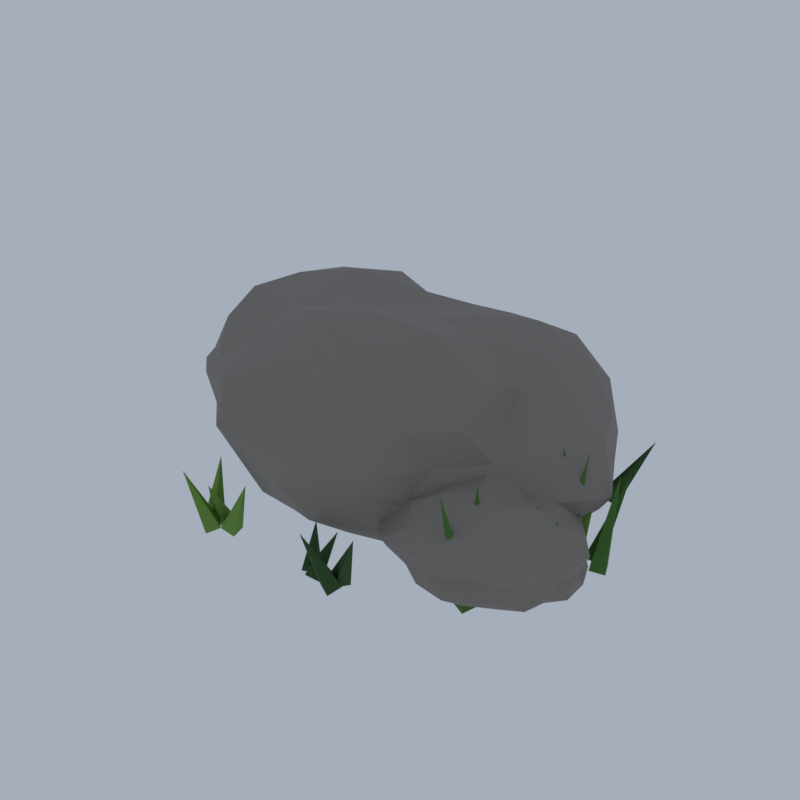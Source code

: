 # Source: A56_rock_small_1.blend  (saved by Blender 5.2.45; exported with 4.5.12 LTS)
import bpy
from mathutils import Matrix  # noqa: F401  (used for matrix-valued properties, if any)

bpy.ops.wm.read_factory_settings(use_empty=True)
scene = bpy.context.scene
scene.name = 'Scene'

# ---- collections
col_collection = bpy.data.collections.new('Collection'); scene.collection.children.link(col_collection)

# ---- materials (node trees are filled in below, after node groups)
mat_stone_cobblestone = bpy.data.materials.new('stone|Cobblestone')
mat_stone_cobblestone.diffuse_color = (0.2349, 0.2158, 0.1905, 1.0)
mat_leaf_light_leafygrass = bpy.data.materials.new('leaf_light|LeafyGrass')
mat_leaf_light_leafygrass.diffuse_color = (0.1511, 0.3021, 0.04455, 1.0)
mat_leaf_leafygrass = bpy.data.materials.new('leaf|LeafyGrass')
mat_leaf_leafygrass.diffuse_color = (0.05819, 0.1701, 0.0231, 1.0)
mat_leaf_dark_leafygrass = bpy.data.materials.new('leaf_dark|LeafyGrass')
mat_leaf_dark_leafygrass.diffuse_color = (0.0231, 0.07806, 0.01347, 1.0)

# ---- material node trees
mat_stone_cobblestone.use_nodes = True; mat_stone_cobblestone.node_tree.nodes.clear()
_N = mat_stone_cobblestone.node_tree.nodes; _L = mat_stone_cobblestone.node_tree.links
n0 = _N.new('ShaderNodeBsdfPrincipled'); n0.name = 'Principled BSDF'; n0.location = (-200, 100)
n0.inputs[0].default_value = (0.2349, 0.2158, 0.1905, 1.0)
n0.inputs[2].default_value = 0.9
n0.inputs[10].default_value = 0.005
n1 = _N.new('ShaderNodeOutputMaterial'); n1.name = 'Material Output'; n1.location = (200, 100)
_L.new(n0.outputs[0], n1.inputs[0])
n1.is_active_output = True
mat_leaf_light_leafygrass.use_nodes = True; mat_leaf_light_leafygrass.node_tree.nodes.clear()
_N = mat_leaf_light_leafygrass.node_tree.nodes; _L = mat_leaf_light_leafygrass.node_tree.links
n0 = _N.new('ShaderNodeBsdfPrincipled'); n0.name = 'Principled BSDF'; n0.location = (-200, 100)
n0.inputs[0].default_value = (0.1511, 0.3021, 0.04455, 1.0)
n0.inputs[2].default_value = 0.9
n0.inputs[10].default_value = 0.005
n1 = _N.new('ShaderNodeOutputMaterial'); n1.name = 'Material Output'; n1.location = (200, 100)
_L.new(n0.outputs[0], n1.inputs[0])
n1.is_active_output = True
mat_leaf_leafygrass.use_nodes = True; mat_leaf_leafygrass.node_tree.nodes.clear()
_N = mat_leaf_leafygrass.node_tree.nodes; _L = mat_leaf_leafygrass.node_tree.links
n0 = _N.new('ShaderNodeBsdfPrincipled'); n0.name = 'Principled BSDF'; n0.location = (-200, 100)
n0.inputs[0].default_value = (0.05819, 0.1701, 0.0231, 1.0)
n0.inputs[2].default_value = 0.9
n0.inputs[10].default_value = 0.005
n1 = _N.new('ShaderNodeOutputMaterial'); n1.name = 'Material Output'; n1.location = (200, 100)
_L.new(n0.outputs[0], n1.inputs[0])
n1.is_active_output = True
mat_leaf_dark_leafygrass.use_nodes = True; mat_leaf_dark_leafygrass.node_tree.nodes.clear()
_N = mat_leaf_dark_leafygrass.node_tree.nodes; _L = mat_leaf_dark_leafygrass.node_tree.links
n0 = _N.new('ShaderNodeBsdfPrincipled'); n0.name = 'Principled BSDF'; n0.location = (-200, 100)
n0.inputs[0].default_value = (0.0231, 0.07806, 0.01347, 1.0)
n0.inputs[2].default_value = 0.9
n0.inputs[10].default_value = 0.005
n1 = _N.new('ShaderNodeOutputMaterial'); n1.name = 'Material Output'; n1.location = (200, 100)
_L.new(n0.outputs[0], n1.inputs[0])
n1.is_active_output = True

# ---- world
world_world = bpy.data.worlds.new('World'); scene.world = world_world
world_world.use_nodes = True; world_world.node_tree.nodes.clear()
_N = world_world.node_tree.nodes; _L = world_world.node_tree.links
n0 = _N.new('ShaderNodeOutputWorld'); n0.name = 'World Output'; n0.location = (200, 100)
n1 = _N.new('ShaderNodeBackground'); n1.name = 'Background'; n1.location = (-200, 100)
n1.inputs[0].default_value = (0.42, 0.47, 0.55, 1.0)
n1.inputs[1].default_value = 0.9
_L.new(n1.outputs[0], n0.inputs[0])
n0.is_active_output = True
world_world.color = (0.05088, 0.05088, 0.05088)
world_world.sun_shadow_jitter_overblur = 0.0

# ---- meshes
me_rock_small_1 = bpy.data.meshes.new('rock_small_1')
me_rock_small_1.from_pydata([(-0.1188, 0.1022, 0.157), (1.198, -0.6629, 0.2482), (-0.5772, -1.026, 0.2547), (-1.847, 0.1022, 0.2437), (-0.6592, 1.433, 0.2428), (1.032, 0.771, 0.2575), (0.4217, -1.229, 1.181), (-1.443, -0.6672, 1.147), (-1.51, 0.9111, 1.172), (0.3709, 1.308, 1.132), (1.424, 0.1022, 1.119), (-0.1188, 0.1022, 1.576), (-0.5424, -0.9407, 0.2138), (-0.4421, -0.6938, 0.1691), (-0.2664, -0.2612, 0.1558), (0.2338, -0.1027, 0.1703), (0.6969, -0.3719, 0.1746), (1.1, -0.6061, 0.2031), (0.8227, -0.863, 0.2414), (0.3305, -1.004, 0.2406), (-0.1682, -1.05, 0.2461), (1.347, 0.5283, 0.2399), (1.415, 0.1022, 0.2361), (1.258, -0.2979, 0.2449), (0.1848, 0.2787, 0.1913), (0.5556, 0.4942, 0.2001), (0.8886, 0.6878, 0.2237), (-1.492, 0.1022, 0.2136), (-1.095, 0.1022, 0.1792), (-0.6083, 0.1022, 0.1517), (-0.8675, -0.7846, 0.2515), (-1.175, -0.5118, 0.2488), (-1.759, -0.2748, 0.2323), (-0.5854, 1.251, 0.2029), (-0.4201, 0.844, 0.1795), (-0.2501, 0.4256, 0.174), (-1.639, 0.4517, 0.2388), (-1.317, 0.7985, 0.2391), (-1.086, 1.248, 0.2311), (-0.1693, 1.28, 0.2445), (0.345, 1.244, 0.238), (0.8707, 1.117, 0.2374), (1.537, -0.1021, 0.9169), (1.559, -0.3339, 0.6561), (1.561, -0.589, 0.3621), (1.422, 0.7364, 0.3864), (1.67, 0.5672, 0.6561), (1.702, 0.327, 0.9429), (0.1969, -1.452, 0.9626), (-0.1188, -1.319, 0.6561), (-0.3745, -1.157, 0.4079), (1.065, -0.8372, 0.3966), (0.8385, -0.9519, 0.6561), (0.7052, -1.204, 0.9409), (-1.707, -0.5514, 0.9342), (-1.948, -0.3732, 0.6561), (-1.974, -0.1268, 0.3639), (-0.8166, -1.004, 0.415), (-1.117, -0.9974, 0.6561), (-1.237, -0.7853, 0.9014), (-1.393, 1.114, 0.9356), (-1.213, 1.307, 0.6561), (-1.014, 1.521, 0.3468), (-1.858, 0.3169, 0.3822), (-2.05, 0.6043, 0.6561), (-1.786, 0.7887, 0.9481), (0.7186, 1.43, 0.9456), (0.981, 1.313, 0.6561), (1.055, 1.034, 0.3988), (-0.4044, 1.509, 0.3789), (-0.1188, 1.535, 0.6561), (0.1709, 1.529, 0.9374), (1.155, -0.1907, 1.118), (1.07, -0.5886, 1.201), (0.7403, -0.9154, 1.191), (-0.06073, -1.252, 1.247), (-0.6743, -1.265, 1.323), (-1.119, -0.9235, 1.223), (-1.529, -0.3077, 1.179), (-1.717, 0.1022, 1.249), (-1.8, 0.5909, 1.28), (-1.141, 1.151, 1.236), (-0.5306, 1.116, 1.15), (-0.07109, 1.215, 1.141), (0.8534, 1.254, 1.262), (1.216, 0.878, 1.268), (1.352, 0.4404, 1.19), (0.02137, -0.2429, 1.705), (0.1979, -0.6775, 1.651), (0.3574, -1.07, 1.463), (1.065, 0.1022, 1.276), (0.7891, 0.1022, 1.538), (0.3026, 0.1022, 1.631), (-0.4477, -0.08895, 1.596), (-0.8734, -0.3364, 1.562), (-1.327, -0.6, 1.438), (-0.4226, 0.2788, 1.524), (-0.9125, 0.5635, 1.609), (-1.351, 0.8187, 1.454), (-0.001117, 0.392, 1.537), (0.1496, 0.7632, 1.499), (0.2906, 1.11, 1.35), (0.5145, 0.4703, 1.596), (1.0, 0.4709, 1.417), (0.7143, 0.8857, 1.465), (-0.3453, 0.6599, 1.536), (-0.1969, 0.9169, 1.299), (-0.8101, 1.001, 1.486), (-0.8738, 0.1022, 1.562), (-1.443, 0.3588, 1.513), (-1.47, -0.1595, 1.531), (-0.3944, -0.5763, 1.726), (-0.8025, -0.7863, 1.477), (-0.2276, -1.033, 1.551), (0.5925, -0.3112, 1.711), (0.759, -0.7233, 1.508), (1.038, -0.2788, 1.443), (1.521, 0.7496, 0.9716), (1.446, 1.012, 0.6561), (1.226, 1.206, 0.9885), (-0.3614, 1.438, 0.9472), (-0.6665, 1.451, 0.6561), (-0.8726, 1.249, 0.9357), (-1.917, 0.3489, 0.9709), (-2.001, 0.1022, 0.6561), (-1.839, -0.1339, 0.9574), (-0.8387, -0.9932, 0.9231), (-0.6188, -1.129, 0.6561), (-0.4022, -1.458, 0.9962), (0.9282, -0.757, 0.915), (1.195, -0.6615, 0.6561), (1.237, -0.433, 0.917), (0.4592, 1.525, 0.6561), (0.6523, 1.276, 0.3702), (0.1155, 1.392, 0.3749), (-1.648, 0.9908, 0.6561), (-1.491, 1.228, 0.317), (-1.772, 0.7548, 0.3381), (-1.464, -0.6797, 0.6561), (-1.637, -0.4973, 0.3639), (-1.168, -0.7589, 0.3967), (0.4053, -1.188, 0.6561), (0.1198, -1.211, 0.3699), (0.6266, -1.032, 0.3797), (1.917, 0.1022, 0.6561), (1.622, -0.1366, 0.3514), (1.691, 0.3506, 0.3392), (0.582, 1.013, 0.1953), (0.128, 0.7099, 0.1777), (-0.02108, 1.121, 0.2009), (-0.9917, 0.9231, 0.1944), (-0.7834, 0.4885, 0.1736), (-1.31, 0.4948, 0.1999), (-1.294, -0.2851, 0.2015), (-0.7484, -0.2637, 0.1814), (-0.9261, -0.657, 0.2039), (0.963, 0.3118, 0.2164), (0.9983, -0.1142, 0.213), (0.678, 0.1022, 0.178), (-0.02138, -0.9137, 0.2013), (0.1645, -0.5953, 0.1564), (0.5538, -0.7719, 0.2004), (1.231, -0.4978, 0.1314), (1.843, -0.8679, 0.1638), (1.021, -1.037, 0.1671), (0.4277, -0.4978, 0.1617), (0.9893, 0.1226, 0.1626), (1.855, -0.1199, 0.1631), (1.459, -1.082, 0.5523), (0.616, -0.8702, 0.5592), (0.6663, -0.1558, 0.5411), (1.445, 0.04963, 0.5388), (1.957, -0.4978, 0.549), (1.231, -0.4978, 0.8561), (1.044, -0.9791, 0.1505), (1.112, -0.8041, 0.1421), (1.182, -0.6239, 0.1432), (1.374, -0.5839, 0.1375), (1.571, -0.7034, 0.1374), (1.734, -0.802, 0.1494), (1.67, -0.9665, 0.1606), (1.458, -1.08, 0.1571), (1.206, -1.102, 0.16), (1.959, -0.2774, 0.1575), (1.924, -0.4978, 0.1594), (1.886, -0.6959, 0.1614), (1.406, -0.3917, 0.1238), (1.627, -0.2583, 0.1276), (1.783, -0.1638, 0.1448), (0.5667, -0.4978, 0.1461), (0.8051, -0.4978, 0.1365), (1.055, -0.4978, 0.1375), (0.8995, -0.907, 0.1667), (0.6897, -0.8256, 0.1606), (0.6126, -0.6459, 0.1641), (1.022, 0.03924, 0.1451), (1.077, -0.1031, 0.1263), (1.166, -0.3298, 0.1254), (0.4529, -0.3114, 0.1557), (0.6167, -0.1257, 0.1558), (0.8162, 0.01432, 0.1591), (1.204, 0.1726, 0.1559), (1.478, 0.1359, 0.1536), (1.741, 0.04651, 0.1547), (2.044, -0.6023, 0.4619), (1.949, -0.6921, 0.3374), (1.875, -0.7737, 0.2278), (1.937, -0.1951, 0.2172), (1.891, -0.3192, 0.3374), (2.05, -0.3924, 0.4628), (1.362, -1.171, 0.4612), (1.231, -1.182, 0.3374), (1.104, -1.151, 0.2173), (1.776, -0.9483, 0.2212), (1.661, -0.9906, 0.3374), (1.572, -1.061, 0.4519), (0.4938, -0.8139, 0.4629), (0.3441, -0.738, 0.3374), (0.3104, -0.6162, 0.1964), (0.9098, -1.029, 0.2294), (0.7433, -1.057, 0.3374), (0.6184, -1.004, 0.468), (0.6994, -0.0581, 0.4508), (0.7854, 0.0136, 0.3374), (0.8671, 0.1037, 0.215), (0.381, -0.3884, 0.2072), (0.4244, -0.2793, 0.3374), (0.525, -0.195, 0.4576), (1.585, 0.08644, 0.4562), (1.706, 0.04738, 0.3374), (1.791, -0.0347, 0.218), (1.102, 0.1637, 0.2157), (1.231, 0.1431, 0.3374), (1.34, 0.06246, 0.4405), (1.912, -0.6607, 0.5773), (1.803, -0.844, 0.5922), (1.633, -0.994, 0.5809), (1.258, -1.137, 0.5974), (0.9907, -1.115, 0.618), (0.7671, -0.9934, 0.593), (0.5795, -0.6951, 0.5724), (0.5576, -0.4978, 0.5803), (0.5818, -0.3012, 0.5715), (0.8208, -0.05948, 0.5635), (1.038, -0.002844, 0.5625), (1.252, -0.00454, 0.5381), (1.627, -0.009344, 0.5771), (1.754, -0.1814, 0.5703), (1.901, -0.3374, 0.5734), (1.3, -0.6734, 0.8356), (1.373, -0.8617, 0.7708), (1.436, -1.024, 0.6751), (1.821, -0.4978, 0.6376), (1.648, -0.4978, 0.7306), (1.43, -0.4978, 0.7843), (1.058, -0.6027, 0.8188), (0.8874, -0.7059, 0.7385), (0.7033, -0.8174, 0.6696), (1.058, -0.3929, 0.8189), (0.8923, -0.2926, 0.7328), (0.7697, -0.2184, 0.6278), (1.3, -0.3224, 0.8349), (1.367, -0.1502, 0.7513), (1.421, -0.01107, 0.65), (1.484, -0.3445, 0.7025), (1.697, -0.3379, 0.6454), (1.594, -0.1424, 0.6798), (1.119, -0.2106, 0.7601), (1.193, -0.08426, 0.6418), (0.95, -0.1171, 0.6655), (0.8794, -0.4978, 0.7478), (0.6898, -0.3885, 0.6781), (0.701, -0.6048, 0.671), (1.105, -0.8222, 0.8151), (0.9005, -0.9454, 0.7232), (1.184, -1.01, 0.7143), (1.56, -0.6965, 0.8109), (1.618, -0.8763, 0.7021), (1.764, -0.6807, 0.6899), (1.914, -0.2171, 0.4651), (1.836, -0.1316, 0.3374), (1.767, -0.03945, 0.4663), (1.131, 0.07408, 0.4537), (0.9738, 0.1624, 0.3374), (0.8511, 0.1048, 0.4744), (0.4207, -0.3819, 0.4754), (0.3483, -0.4978, 0.3374), (0.451, -0.6093, 0.4702), (0.8113, -1.163, 0.4888), (0.9873, -1.123, 0.3374), (1.108, -1.204, 0.4812), (1.765, -0.9537, 0.4656), (1.825, -0.8575, 0.3374), (1.916, -0.7796, 0.4656), (1.484, 0.1501, 0.3374), (1.632, 0.1374, 0.1929), (1.353, 0.2012, 0.1952), (0.6239, -0.1301, 0.3374), (0.769, -0.1026, 0.2263), (0.4958, -0.1953, 0.1998), (0.5156, -0.931, 0.3374), (0.5103, -0.7943, 0.2025), (0.7146, -0.9394, 0.2132), (1.45, -1.058, 0.3374), (1.349, -1.172, 0.2003), (1.58, -1.051, 0.2115), (2.013, -0.4978, 0.3374), (2.023, -0.611, 0.2026), (2.013, -0.386, 0.2043), (1.576, -0.03057, 0.1364), (1.351, -0.1916, 0.1292), (1.279, 0.02612, 0.139), (0.8126, -0.08765, 0.1376), (0.9153, -0.3065, 0.1285), (0.642, -0.2955, 0.1384), (0.7714, -0.6556, 0.1512), (0.9997, -0.6379, 0.1468), (0.9045, -0.8178, 0.1506), (1.79, -0.3849, 0.144), (1.786, -0.6097, 0.1445), (1.567, -0.4978, 0.1381), (1.274, -0.9654, 0.1452), (1.333, -0.7599, 0.1389), (1.525, -0.8949, 0.1455), (1.801, -0.1378, 0.05259), (1.677, -0.161, 0.06859), (1.649, -0.04571, 0.02221), (1.773, -0.02248, 0.006212), (1.758, 0.1743, 0.6791), (1.696, -0.2579, 0.001038), (1.573, -0.2596, 0.03169), (1.581, -0.1398, 0.07376), (1.705, -0.1381, 0.04311), (1.802, -0.4368, 0.6807), (1.572, -0.08921, 0.07007), (1.688, -0.137, 0.04638), (1.634, -0.2449, 0.004731), (1.519, -0.1971, 0.02842), (1.63, -0.4555, 0.7503), (1.534, -0.3011, 0.01307), (1.623, -0.2159, 0.04642), (1.707, -0.3097, 0.06173), (1.619, -0.3949, 0.02838), (1.446, -0.3635, 0.6509), (1.253, -0.9176, 0.05565), (1.149, -0.8452, 0.04828), (1.221, -0.7444, 0.01915), (1.325, -0.8168, 0.02652), (1.306, -0.6495, 0.8372), (1.369, -0.7829, 0.05105), (1.246, -0.8091, 0.03534), (1.221, -0.6849, 0.02375), (1.344, -0.6586, 0.03946), (1.187, -0.6841, 0.8036), (1.335, -0.7802, 0.02735), (1.461, -0.8007, 0.03632), (1.439, -0.9257, 0.04745), (1.314, -0.9052, 0.03848), (1.336, -0.7622, 0.9586), (1.418, -1.016, 0.02533), (1.305, -0.9596, 0.02196), (1.359, -0.8481, 0.04947), (1.473, -0.905, 0.05284), (1.271, -1.112, 1.002), (1.212, 1.054, 0.06164), (1.101, 1.09, 0.009374), (1.14, 1.212, 0.01316), (1.25, 1.175, 0.06542), (0.9424, 1.19, 0.5688), (0.8398, 1.341, 0.05231), (0.963, 1.373, 0.05387), (0.9941, 1.254, 0.02248), (0.8709, 1.222, 0.02092), (0.9466, 1.154, 0.6121), (1.004, 1.292, 0.05623), (0.9392, 1.182, 0.05294), (0.8343, 1.246, 0.01857), (0.8993, 1.355, 0.02186), (0.7876, 1.331, 0.5549), (1.018, 1.179, 0.01157), (1.121, 1.251, 0.02788), (1.188, 1.148, 0.06323), (1.084, 1.076, 0.04691), (0.9398, 1.263, 0.631), (0.2963, -1.312, 0.01879), (0.1914, -1.382, 0.03664), (0.1241, -1.276, 0.056), (0.229, -1.206, 0.03816), (0.3053, -1.318, 0.5016), (0.4739, -1.186, 0.06774), (0.5651, -1.246, 0.002772), (0.4968, -1.354, 0.007059), (0.4057, -1.293, 0.07203), (0.7679, -1.428, 0.581), (0.5792, -1.354, 0.05342), (0.524, -1.457, 0.003291), (0.4094, -1.404, 0.02138), (0.4647, -1.301, 0.07151), (0.4635, -1.649, 0.627), (0.215, -1.31, 0.07208), (0.3162, -1.254, 0.01886), (0.3707, -1.368, 0.002717), (0.2695, -1.424, 0.05594), (0.5046, -1.301, 0.4803), (1.241, 1.074, 0.06881), (1.299, 0.9608, 0.06785), (1.199, 0.9109, 0.005985), (1.142, 1.024, 0.006945), (0.9384, 0.8449, 0.6097), (1.45, 1.063, 0.00507), (1.526, 0.9607, 0.004151), (1.439, 0.895, 0.06973), (1.363, 0.997, 0.07065), (1.71, 1.173, 0.5853), (1.362, 0.8774, 0.05284), (1.257, 0.9438, 0.02723), (1.326, 1.051, 0.02196), (1.431, 0.9845, 0.04756), (1.261, 1.045, 0.5877), (1.353, 0.9483, 0.003822), (1.233, 0.9196, 0.03648), (1.214, 1.04, 0.07098), (1.333, 1.069, 0.03832), (1.461, 0.8692, 0.5775), (-1.13, 1.503, 0.01116), (-1.115, 1.629, 0.0), (-1.005, 1.621, 0.06364), (-1.02, 1.496, 0.0748), (-1.382, 1.649, 0.5906), (-1.052, 1.392, 0.07301), (-1.168, 1.397, 0.02074), (-1.153, 1.522, 0.001787), (-1.037, 1.517, 0.05406), (-1.365, 1.578, 0.6323), (-1.117, 1.381, 0.01829), (-1.149, 1.491, 0.07229), (-1.03, 1.534, 0.05651), (-0.9977, 1.423, 0.002506), (-0.9101, 1.218, 0.6254), (-0.8228, 1.625, 0.06088), (-0.8331, 1.507, 0.01536), (-0.9598, 1.518, 0.01392), (-0.9496, 1.637, 0.05944), (-0.9172, 1.357, 0.6005), (1.644, -0.1919, 0.0512), (1.586, -0.07958, 0.04014), (1.698, -0.02231, 0.02359), (1.757, -0.1346, 0.03466), (1.746, 0.02768, 1.01), (1.753, 0.08309, 0.05951), (1.71, 0.2024, 0.04889), (1.827, 0.2414, 0.01529), (1.87, 0.1221, 0.02591), (1.959, 0.2886, 0.7707), (1.803, 0.09406, 0.04363), (1.92, 0.1419, 0.02892), (1.968, 0.02413, 0.03116), (1.851, -0.02366, 0.04588), (1.969, 0.1091, 0.8641), (1.716, 0.1889, 0.05337), (1.747, 0.06616, 0.03965), (1.624, 0.03745, 0.02143), (1.593, 0.1602, 0.03515), (1.558, -0.02303, 1.005), (-0.7447, -1.288, 0.02439), (-0.7482, -1.406, 0.0708), (-0.8738, -1.411, 0.05041), (-0.8703, -1.292, 0.003994), (-0.8953, -1.155, 0.5266), (-0.6778, -1.401, 0.05516), (-0.7041, -1.277, 0.06912), (-0.5906, -1.248, 0.01964), (-0.5644, -1.371, 0.005682), (-0.4231, -1.334, 0.5159), (-0.8259, -1.206, 0.07291), (-0.7008, -1.214, 0.05164), (-0.7172, -1.33, 0.001889), (-0.8424, -1.322, 0.02315), (-0.7125, -1.458, 0.4617), (-0.8607, -1.412, 0.02508), (-0.7836, -1.318, 0.06433), (-0.6832, -1.395, 0.04972), (-0.7603, -1.488, 0.01047), (-0.834, -1.594, 0.6119)], [], [(0, 15, 14), (1, 17, 23), (0, 14, 29), (0, 29, 35), (0, 35, 24), (1, 23, 44), (2, 20, 50), (3, 32, 56), (4, 38, 62), (5, 41, 68), (1, 44, 51), (2, 50, 57), (3, 56, 63), (4, 62, 69), (5, 68, 45), (6, 74, 89), (7, 77, 95), (8, 80, 98), (9, 83, 101), (10, 86, 90), (92, 99, 11), (91, 102, 92), (90, 103, 91), (92, 102, 99), (102, 100, 99), (91, 103, 102), (103, 104, 102), (102, 104, 100), (104, 101, 100), (90, 86, 103), (86, 85, 103), (103, 85, 104), (85, 84, 104), (104, 84, 101), (84, 9, 101), (99, 96, 11), (100, 105, 99), (101, 106, 100), (99, 105, 96), (105, 97, 96), (100, 106, 105), (106, 107, 105), (105, 107, 97), (107, 98, 97), (101, 83, 106), (83, 82, 106), (106, 82, 107), (82, 81, 107), (107, 81, 98), (81, 8, 98), (96, 93, 11), (97, 108, 96), (98, 109, 97), (96, 108, 93), (108, 94, 93), (97, 109, 108), (109, 110, 108), (108, 110, 94), (110, 95, 94), (98, 80, 109), (80, 79, 109), (109, 79, 110), (79, 78, 110), (110, 78, 95), (78, 7, 95), (93, 87, 11), (94, 111, 93), (95, 112, 94), (93, 111, 87), (111, 88, 87), (94, 112, 111), (112, 113, 111), (111, 113, 88), (113, 89, 88), (95, 77, 112), (77, 76, 112), (112, 76, 113), (76, 75, 113), (113, 75, 89), (75, 6, 89), (87, 92, 11), (88, 114, 87), (89, 115, 88), (87, 114, 92), (114, 91, 92), (88, 115, 114), (115, 116, 114), (114, 116, 91), (116, 90, 91), (89, 74, 115), (74, 73, 115), (115, 73, 116), (73, 72, 116), (116, 72, 90), (72, 10, 90), (47, 86, 10), (46, 117, 47), (45, 118, 46), (47, 117, 86), (117, 85, 86), (46, 118, 117), (118, 119, 117), (117, 119, 85), (119, 84, 85), (45, 68, 118), (68, 67, 118), (118, 67, 119), (67, 66, 119), (119, 66, 84), (66, 9, 84), (71, 83, 9), (70, 120, 71), (69, 121, 70), (71, 120, 83), (120, 82, 83), (70, 121, 120), (121, 122, 120), (120, 122, 82), (122, 81, 82), (69, 62, 121), (62, 61, 121), (121, 61, 122), (61, 60, 122), (122, 60, 81), (60, 8, 81), (65, 80, 8), (64, 123, 65), (63, 124, 64), (65, 123, 80), (123, 79, 80), (64, 124, 123), (124, 125, 123), (123, 125, 79), (125, 78, 79), (63, 56, 124), (56, 55, 124), (124, 55, 125), (55, 54, 125), (125, 54, 78), (54, 7, 78), (59, 77, 7), (58, 126, 59), (57, 127, 58), (59, 126, 77), (126, 76, 77), (58, 127, 126), (127, 128, 126), (126, 128, 76), (128, 75, 76), (57, 50, 127), (50, 49, 127), (127, 49, 128), (49, 48, 128), (128, 48, 75), (48, 6, 75), (53, 74, 6), (52, 129, 53), (51, 130, 52), (53, 129, 74), (129, 73, 74), (52, 130, 129), (130, 131, 129), (129, 131, 73), (131, 72, 73), (51, 44, 130), (44, 43, 130), (130, 43, 131), (43, 42, 131), (131, 42, 72), (42, 10, 72), (66, 71, 9), (67, 132, 66), (68, 133, 67), (66, 132, 71), (132, 70, 71), (67, 133, 132), (133, 134, 132), (132, 134, 70), (134, 69, 70), (68, 41, 133), (41, 40, 133), (133, 40, 134), (40, 39, 134), (134, 39, 69), (39, 4, 69), (60, 65, 8), (61, 135, 60), (62, 136, 61), (60, 135, 65), (135, 64, 65), (61, 136, 135), (136, 137, 135), (135, 137, 64), (137, 63, 64), (62, 38, 136), (38, 37, 136), (136, 37, 137), (37, 36, 137), (137, 36, 63), (36, 3, 63), (54, 59, 7), (55, 138, 54), (56, 139, 55), (54, 138, 59), (138, 58, 59), (55, 139, 138), (139, 140, 138), (138, 140, 58), (140, 57, 58), (56, 32, 139), (32, 31, 139), (139, 31, 140), (31, 30, 140), (140, 30, 57), (30, 2, 57), (48, 53, 6), (49, 141, 48), (50, 142, 49), (48, 141, 53), (141, 52, 53), (49, 142, 141), (142, 143, 141), (141, 143, 52), (143, 51, 52), (50, 20, 142), (20, 19, 142), (142, 19, 143), (19, 18, 143), (143, 18, 51), (18, 1, 51), (42, 47, 10), (43, 144, 42), (44, 145, 43), (42, 144, 47), (144, 46, 47), (43, 145, 144), (145, 146, 144), (144, 146, 46), (146, 45, 46), (44, 23, 145), (23, 22, 145), (145, 22, 146), (22, 21, 146), (146, 21, 45), (21, 5, 45), (26, 41, 5), (25, 147, 26), (24, 148, 25), (26, 147, 41), (147, 40, 41), (25, 148, 147), (148, 149, 147), (147, 149, 40), (149, 39, 40), (24, 35, 148), (35, 34, 148), (148, 34, 149), (34, 33, 149), (149, 33, 39), (33, 4, 39), (33, 38, 4), (34, 150, 33), (35, 151, 34), (33, 150, 38), (150, 37, 38), (34, 151, 150), (151, 152, 150), (150, 152, 37), (152, 36, 37), (35, 29, 151), (29, 28, 151), (151, 28, 152), (28, 27, 152), (152, 27, 36), (27, 3, 36), (27, 32, 3), (28, 153, 27), (29, 154, 28), (27, 153, 32), (153, 31, 32), (28, 154, 153), (154, 155, 153), (153, 155, 31), (155, 30, 31), (29, 14, 154), (14, 13, 154), (154, 13, 155), (13, 12, 155), (155, 12, 30), (12, 2, 30), (21, 26, 5), (22, 156, 21), (23, 157, 22), (21, 156, 26), (156, 25, 26), (22, 157, 156), (157, 158, 156), (156, 158, 25), (158, 24, 25), (23, 17, 157), (17, 16, 157), (157, 16, 158), (16, 15, 158), (158, 15, 24), (15, 0, 24), (12, 20, 2), (13, 159, 12), (14, 160, 13), (12, 159, 20), (159, 19, 20), (13, 160, 159), (160, 161, 159), (159, 161, 19), (161, 18, 19), (14, 15, 160), (15, 16, 160), (160, 16, 161), (16, 17, 161), (161, 17, 18), (17, 1, 18), (162, 177, 176), (163, 179, 185), (162, 176, 191), (162, 191, 197), (162, 197, 186), (163, 185, 206), (164, 182, 212), (165, 194, 218), (166, 200, 224), (167, 203, 230), (163, 206, 213), (164, 212, 219), (165, 218, 225), (166, 224, 231), (167, 230, 207), (168, 236, 251), (169, 239, 257), (170, 242, 260), (171, 245, 263), (172, 248, 252), (254, 261, 173), (253, 264, 254), (252, 265, 253), (254, 264, 261), (264, 262, 261), (253, 265, 264), (265, 266, 264), (264, 266, 262), (266, 263, 262), (252, 248, 265), (248, 247, 265), (265, 247, 266), (247, 246, 266), (266, 246, 263), (246, 171, 263), (261, 258, 173), (262, 267, 261), (263, 268, 262), (261, 267, 258), (267, 259, 258), (262, 268, 267), (268, 269, 267), (267, 269, 259), (269, 260, 259), (263, 245, 268), (245, 244, 268), (268, 244, 269), (244, 243, 269), (269, 243, 260), (243, 170, 260), (258, 255, 173), (259, 270, 258), (260, 271, 259), (258, 270, 255), (270, 256, 255), (259, 271, 270), (271, 272, 270), (270, 272, 256), (272, 257, 256), (260, 242, 271), (242, 241, 271), (271, 241, 272), (241, 240, 272), (272, 240, 257), (240, 169, 257), (255, 249, 173), (256, 273, 255), (257, 274, 256), (255, 273, 249), (273, 250, 249), (256, 274, 273), (274, 275, 273), (273, 275, 250), (275, 251, 250), (257, 239, 274), (239, 238, 274), (274, 238, 275), (238, 237, 275), (275, 237, 251), (237, 168, 251), (249, 254, 173), (250, 276, 249), (251, 277, 250), (249, 276, 254), (276, 253, 254), (250, 277, 276), (277, 278, 276), (276, 278, 253), (278, 252, 253), (251, 236, 277), (236, 235, 277), (277, 235, 278), (235, 234, 278), (278, 234, 252), (234, 172, 252), (209, 248, 172), (208, 279, 209), (207, 280, 208), (209, 279, 248), (279, 247, 248), (208, 280, 279), (280, 281, 279), (279, 281, 247), (281, 246, 247), (207, 230, 280), (230, 229, 280), (280, 229, 281), (229, 228, 281), (281, 228, 246), (228, 171, 246), (233, 245, 171), (232, 282, 233), (231, 283, 232), (233, 282, 245), (282, 244, 245), (232, 283, 282), (283, 284, 282), (282, 284, 244), (284, 243, 244), (231, 224, 283), (224, 223, 283), (283, 223, 284), (223, 222, 284), (284, 222, 243), (222, 170, 243), (227, 242, 170), (226, 285, 227), (225, 286, 226), (227, 285, 242), (285, 241, 242), (226, 286, 285), (286, 287, 285), (285, 287, 241), (287, 240, 241), (225, 218, 286), (218, 217, 286), (286, 217, 287), (217, 216, 287), (287, 216, 240), (216, 169, 240), (221, 239, 169), (220, 288, 221), (219, 289, 220), (221, 288, 239), (288, 238, 239), (220, 289, 288), (289, 290, 288), (288, 290, 238), (290, 237, 238), (219, 212, 289), (212, 211, 289), (289, 211, 290), (211, 210, 290), (290, 210, 237), (210, 168, 237), (215, 236, 168), (214, 291, 215), (213, 292, 214), (215, 291, 236), (291, 235, 236), (214, 292, 291), (292, 293, 291), (291, 293, 235), (293, 234, 235), (213, 206, 292), (206, 205, 292), (292, 205, 293), (205, 204, 293), (293, 204, 234), (204, 172, 234), (228, 233, 171), (229, 294, 228), (230, 295, 229), (228, 294, 233), (294, 232, 233), (229, 295, 294), (295, 296, 294), (294, 296, 232), (296, 231, 232), (230, 203, 295), (203, 202, 295), (295, 202, 296), (202, 201, 296), (296, 201, 231), (201, 166, 231), (222, 227, 170), (223, 297, 222), (224, 298, 223), (222, 297, 227), (297, 226, 227), (223, 298, 297), (298, 299, 297), (297, 299, 226), (299, 225, 226), (224, 200, 298), (200, 199, 298), (298, 199, 299), (199, 198, 299), (299, 198, 225), (198, 165, 225), (216, 221, 169), (217, 300, 216), (218, 301, 217), (216, 300, 221), (300, 220, 221), (217, 301, 300), (301, 302, 300), (300, 302, 220), (302, 219, 220), (218, 194, 301), (194, 193, 301), (301, 193, 302), (193, 192, 302), (302, 192, 219), (192, 164, 219), (210, 215, 168), (211, 303, 210), (212, 304, 211), (210, 303, 215), (303, 214, 215), (211, 304, 303), (304, 305, 303), (303, 305, 214), (305, 213, 214), (212, 182, 304), (182, 181, 304), (304, 181, 305), (181, 180, 305), (305, 180, 213), (180, 163, 213), (204, 209, 172), (205, 306, 204), (206, 307, 205), (204, 306, 209), (306, 208, 209), (205, 307, 306), (307, 308, 306), (306, 308, 208), (308, 207, 208), (206, 185, 307), (185, 184, 307), (307, 184, 308), (184, 183, 308), (308, 183, 207), (183, 167, 207), (188, 203, 167), (187, 309, 188), (186, 310, 187), (188, 309, 203), (309, 202, 203), (187, 310, 309), (310, 311, 309), (309, 311, 202), (311, 201, 202), (186, 197, 310), (197, 196, 310), (310, 196, 311), (196, 195, 311), (311, 195, 201), (195, 166, 201), (195, 200, 166), (196, 312, 195), (197, 313, 196), (195, 312, 200), (312, 199, 200), (196, 313, 312), (313, 314, 312), (312, 314, 199), (314, 198, 199), (197, 191, 313), (191, 190, 313), (313, 190, 314), (190, 189, 314), (314, 189, 198), (189, 165, 198), (189, 194, 165), (190, 315, 189), (191, 316, 190), (189, 315, 194), (315, 193, 194), (190, 316, 315), (316, 317, 315), (315, 317, 193), (317, 192, 193), (191, 176, 316), (176, 175, 316), (316, 175, 317), (175, 174, 317), (317, 174, 192), (174, 164, 192), (183, 188, 167), (184, 318, 183), (185, 319, 184), (183, 318, 188), (318, 187, 188), (184, 319, 318), (319, 320, 318), (318, 320, 187), (320, 186, 187), (185, 179, 319), (179, 178, 319), (319, 178, 320), (178, 177, 320), (320, 177, 186), (177, 162, 186), (174, 182, 164), (175, 321, 174), (176, 322, 175), (174, 321, 182), (321, 181, 182), (175, 322, 321), (322, 323, 321), (321, 323, 181), (323, 180, 181), (176, 177, 322), (177, 178, 322), (322, 178, 323), (178, 179, 323), (323, 179, 180), (179, 163, 180), (324, 328, 325), (325, 328, 326), (324, 325, 326, 327), (326, 328, 327), (327, 328, 324), (329, 333, 330), (330, 333, 331), (329, 330, 331, 332), (331, 333, 332), (332, 333, 329), (334, 338, 335), (335, 338, 336), (334, 335, 336, 337), (336, 338, 337), (337, 338, 334), (339, 343, 340), (340, 343, 341), (339, 340, 341, 342), (341, 343, 342), (342, 343, 339), (344, 348, 345), (345, 348, 346), (344, 345, 346, 347), (346, 348, 347), (347, 348, 344), (349, 353, 350), (350, 353, 351), (349, 350, 351, 352), (351, 353, 352), (352, 353, 349), (354, 358, 355), (355, 358, 356), (354, 355, 356, 357), (356, 358, 357), (357, 358, 354), (359, 363, 360), (360, 363, 361), (359, 360, 361, 362), (361, 363, 362), (362, 363, 359), (364, 368, 365), (365, 368, 366), (364, 365, 366, 367), (366, 368, 367), (367, 368, 364), (369, 373, 370), (370, 373, 371), (369, 370, 371, 372), (371, 373, 372), (372, 373, 369), (374, 378, 375), (375, 378, 376), (374, 375, 376, 377), (376, 378, 377), (377, 378, 374), (379, 383, 380), (380, 383, 381), (379, 380, 381, 382), (381, 383, 382), (382, 383, 379), (384, 388, 385), (385, 388, 386), (384, 385, 386, 387), (386, 388, 387), (387, 388, 384), (389, 393, 390), (390, 393, 391), (389, 390, 391, 392), (391, 393, 392), (392, 393, 389), (394, 398, 395), (395, 398, 396), (394, 395, 396, 397), (396, 398, 397), (397, 398, 394), (399, 403, 400), (400, 403, 401), (399, 400, 401, 402), (401, 403, 402), (402, 403, 399), (404, 408, 405), (405, 408, 406), (404, 405, 406, 407), (406, 408, 407), (407, 408, 404), (409, 413, 410), (410, 413, 411), (409, 410, 411, 412), (411, 413, 412), (412, 413, 409), (414, 418, 415), (415, 418, 416), (414, 415, 416, 417), (416, 418, 417), (417, 418, 414), (419, 423, 420), (420, 423, 421), (419, 420, 421, 422), (421, 423, 422), (422, 423, 419), (424, 428, 425), (425, 428, 426), (424, 425, 426, 427), (426, 428, 427), (427, 428, 424), (429, 433, 430), (430, 433, 431), (429, 430, 431, 432), (431, 433, 432), (432, 433, 429), (434, 438, 435), (435, 438, 436), (434, 435, 436, 437), (436, 438, 437), (437, 438, 434), (439, 443, 440), (440, 443, 441), (439, 440, 441, 442), (441, 443, 442), (442, 443, 439), (444, 448, 445), (445, 448, 446), (444, 445, 446, 447), (446, 448, 447), (447, 448, 444), (449, 453, 450), (450, 453, 451), (449, 450, 451, 452), (451, 453, 452), (452, 453, 449), (454, 458, 455), (455, 458, 456), (454, 455, 456, 457), (456, 458, 457), (457, 458, 454), (459, 463, 460), (460, 463, 461), (459, 460, 461, 462), (461, 463, 462), (462, 463, 459), (464, 468, 465), (465, 468, 466), (464, 465, 466, 467), (466, 468, 467), (467, 468, 464), (469, 473, 470), (470, 473, 471), (469, 470, 471, 472), (471, 473, 472), (472, 473, 469), (474, 478, 475), (475, 478, 476), (474, 475, 476, 477), (476, 478, 477), (477, 478, 474), (479, 483, 480), (480, 483, 481), (479, 480, 481, 482), (481, 483, 482), (482, 483, 479)])
me_rock_small_1.polygons.foreach_set('use_smooth', [True] * 800)
me_rock_small_1.polygons.foreach_set('material_index', [0, 0, 0, 0, 0, 0, 0, 0, 0, 0, 0, 0, 0, 0, 0, 0, 0, 0, 0, 0, 0, 0, 0, 0, 0, 0, 0, 0, 0, 0, 0, 0, 0, 0, 0, 0, 0, 0, 0, 0, 0, 0, 0, 0, 0, 0, 0, 0, 0, 0, 0, 0, 0, 0, 0, 0, 0, 0, 0, 0, 0, 0, 0, 0, 0, 0, 0, 0, 0, 0, 0, 0, 0, 0, 0, 0, 0, 0, 0, 0, 0, 0, 0, 0, 0, 0, 0, 0, 0, 0, 0, 0, 0, 0, 0, 0, 0, 0, 0, 0, 0, 0, 0, 0, 0, 0, 0, 0, 0, 0, 0, 0, 0, 0, 0, 0, 0, 0, 0, 0, 0, 0, 0, 0, 0, 0, 0, 0, 0, 0, 0, 0, 0, 0, 0, 0, 0, 0, 0, 0, 0, 0, 0, 0, 0, 0, 0, 0, 0, 0, 0, 0, 0, 0, 0, 0, 0, 0, 0, 0, 0, 0, 0, 0, 0, 0, 0, 0, 0, 0, 0, 0, 0, 0, 0, 0, 0, 0, 0, 0, 0, 0, 0, 0, 0, 0, 0, 0, 0, 0, 0, 0, 0, 0, 0, 0, 0, 0, 0, 0, 0, 0, 0, 0, 0, 0, 0, 0, 0, 0, 0, 0, 0, 0, 0, 0, 0, 0, 0, 0, 0, 0, 0, 0, 0, 0, 0, 0, 0, 0, 0, 0, 0, 0, 0, 0, 0, 0, 0, 0, 0, 0, 0, 0, 0, 0, 0, 0, 0, 0, 0, 0, 0, 0, 0, 0, 0, 0, 0, 0, 0, 0, 0, 0, 0, 0, 0, 0, 0, 0, 0, 0, 0, 0, 0, 0, 0, 0, 0, 0, 0, 0, 0, 0, 0, 0, 0, 0, 0, 0, 0, 0, 0, 0, 0, 0, 0, 0, 0, 0, 0, 0, 0, 0, 0, 0, 0, 0, 0, 0, 0, 0, 0, 0, 0, 0, 0, 0, 0, 0, 0, 0, 0, 0, 0, 0, 0, 0, 0, 0, 0, 0, 0, 0, 0, 0, 0, 0, 0, 0, 0, 0, 0, 0, 0, 0, 0, 0, 0, 0, 0, 0, 0, 0, 0, 0, 0, 0, 0, 0, 0, 0, 0, 0, 0, 0, 0, 0, 0, 0, 0, 0, 0, 0, 0, 0, 0, 0, 0, 0, 0, 0, 0, 0, 0, 0, 0, 0, 0, 0, 0, 0, 0, 0, 0, 0, 0, 0, 0, 0, 0, 0, 0, 0, 0, 0, 0, 0, 0, 0, 0, 0, 0, 0, 0, 0, 0, 0, 0, 0, 0, 0, 0, 0, 0, 0, 0, 0, 0, 0, 0, 0, 0, 0, 0, 0, 0, 0, 0, 0, 0, 0, 0, 0, 0, 0, 0, 0, 0, 0, 0, 0, 0, 0, 0, 0, 0, 0, 0, 0, 0, 0, 0, 0, 0, 0, 0, 0, 0, 0, 0, 0, 0, 0, 0, 0, 0, 0, 0, 0, 0, 0, 0, 0, 0, 0, 0, 0, 0, 0, 0, 0, 0, 0, 0, 0, 0, 0, 0, 0, 0, 0, 0, 0, 0, 0, 0, 0, 0, 0, 0, 0, 0, 0, 0, 0, 0, 0, 0, 0, 0, 0, 0, 0, 0, 0, 0, 0, 0, 0, 0, 0, 0, 0, 0, 0, 0, 0, 0, 0, 0, 0, 0, 0, 0, 0, 0, 0, 0, 0, 0, 0, 0, 0, 0, 0, 0, 0, 0, 0, 0, 0, 0, 0, 0, 0, 0, 0, 0, 0, 0, 0, 0, 0, 0, 0, 0, 0, 0, 0, 0, 0, 0, 0, 0, 0, 0, 0, 0, 0, 0, 0, 0, 0, 0, 0, 0, 0, 0, 0, 0, 0, 0, 0, 0, 0, 0, 0, 0, 0, 0, 0, 0, 0, 0, 0, 0, 0, 0, 0, 0, 0, 0, 0, 0, 0, 0, 0, 0, 0, 0, 0, 0, 0, 0, 0, 0, 0, 0, 0, 1, 1, 1, 1, 1, 1, 1, 1, 1, 1, 1, 1, 1, 1, 1, 1, 1, 1, 1, 1, 2, 2, 2, 2, 2, 2, 2, 2, 2, 2, 2, 2, 2, 2, 2, 2, 2, 2, 2, 2, 2, 2, 2, 2, 2, 2, 2, 2, 2, 2, 2, 2, 2, 2, 2, 2, 2, 2, 2, 2, 3, 3, 3, 3, 3, 3, 3, 3, 3, 3, 3, 3, 3, 3, 3, 3, 3, 3, 3, 3, 3, 3, 3, 3, 3, 3, 3, 3, 3, 3, 3, 3, 3, 3, 3, 3, 3, 3, 3, 3, 2, 2, 2, 2, 2, 2, 2, 2, 2, 2, 2, 2, 2, 2, 2, 2, 2, 2, 2, 2, 2, 2, 2, 2, 2, 2, 2, 2, 2, 2, 2, 2, 2, 2, 2, 2, 2, 2, 2, 2, 1, 1, 1, 1, 1, 1, 1, 1, 1, 1, 1, 1, 1, 1, 1, 1, 1, 1, 1, 1])
_k = set([(1, 17), (1, 18), (1, 44), (2, 12), (2, 20), (2, 30), (2, 50), (2, 57), (3, 32), (3, 36), (3, 56), (3, 63), (4, 38), (4, 39), (4, 62), (4, 69), (5, 21), (5, 41), (5, 68), (6, 48), (6, 53), (6, 89), (7, 54), (7, 59), (7, 77), (7, 78), (7, 95), (9, 66), (9, 71), (9, 83), (10, 42), (10, 47), (10, 90), (12, 155), (17, 23), (18, 19), (18, 143), (19, 20), (19, 142), (20, 142), (21, 22), (21, 146), (22, 23), (31, 32), (31, 153), (32, 56), (32, 139), (32, 153), (33, 149), (36, 63), (36, 137), (38, 136), (39, 40), (40, 41), (41, 68), (41, 133), (41, 147), (42, 131), (42, 144), (43, 44), (43, 144), (43, 145), (44, 51), (44, 130), (44, 145), (45, 46), (45, 68), (45, 118), (45, 146), (46, 118), (46, 144), (47, 86), (47, 117), (47, 144), (48, 49), (48, 53), (48, 128), (48, 141), (49, 50), (49, 127), (49, 128), (49, 141), (49, 142), (50, 142), (51, 52), (51, 130), (51, 143), (52, 53), (52, 129), (52, 141), (53, 74), (53, 129), (54, 55), (54, 125), (55, 56), (55, 124), (55, 125), (55, 139), (56, 124), (57, 58), (58, 59), (58, 126), (58, 127), (58, 138), (59, 126), (59, 138), (60, 61), (60, 81), (60, 122), (61, 62), (62, 69), (62, 121), (62, 136), (63, 64), (63, 124), (63, 137), (64, 65), (64, 123), (64, 124), (64, 135), (64, 137), (65, 80), (65, 123), (66, 71), (66, 84), (66, 119), (66, 132), (67, 118), (67, 132), (67, 133), (68, 133), (69, 70), (69, 121), (69, 134), (70, 71), (70, 132), (70, 134), (71, 120), (71, 132), (72, 90), (72, 116), (72, 131), (73, 74), (73, 115), (73, 116), (73, 131), (74, 129), (76, 77), (76, 112), (76, 113), (76, 126), (76, 128), (77, 95), (77, 112), (78, 79), (79, 80), (79, 109), (79, 110), (79, 125), (80, 98), (80, 109), (80, 123), (81, 98), (81, 107), (81, 122), (82, 106), (82, 122), (83, 101), (83, 106), (84, 85), (84, 101), (84, 104), (84, 119), (85, 86), (85, 103), (85, 104), (85, 117), (85, 119), (86, 103), (87, 111), (87, 114), (88, 111), (88, 114), (89, 113), (89, 115), (90, 91), (90, 116), (91, 92), (91, 103), (91, 114), (91, 116), (92, 102), (93, 94), (93, 108), (94, 110), (94, 111), (94, 112), (95, 110), (95, 112), (96, 108), (97, 105), (97, 107), (97, 108), (97, 109), (98, 107), (98, 109), (100, 101), (100, 105), (100, 106), (102, 104), (105, 106), (105, 107), (106, 107), (109, 110), (111, 112), (111, 113), (114, 115), (114, 116), (115, 116), (117, 119), (118, 119), (120, 121), (120, 122), (126, 127), (127, 128), (129, 131), (132, 134), (135, 136), (135, 137), (136, 137), (138, 140), (139, 140), (141, 143), (142, 143), (144, 145), (144, 146), (145, 146), (153, 155), (163, 180), (163, 185), (163, 206), (163, 213), (164, 182), (164, 192), (164, 212), (165, 198), (165, 218), (165, 225), (166, 200), (166, 201), (166, 224), (167, 183), (167, 203), (167, 207), (167, 230), (169, 216), (169, 257), (170, 227), (170, 243), (171, 228), (171, 233), (171, 263), (173, 249), (173, 261), (180, 181), (181, 182), (181, 304), (182, 304), (183, 184), (183, 207), (183, 308), (185, 206), (185, 307), (192, 193), (192, 219), (193, 301), (198, 199), (198, 225), (198, 299), (199, 200), (199, 298), (199, 299), (200, 224), (200, 298), (201, 202), (201, 296), (202, 203), (202, 295), (203, 230), (203, 295), (204, 205), (204, 209), (204, 234), (204, 293), (204, 306), (205, 306), (205, 307), (206, 213), (206, 307), (207, 230), (207, 280), (207, 308), (208, 279), (208, 280), (208, 306), (208, 308), (209, 248), (209, 279), (209, 306), (210, 211), (210, 215), (210, 237), (210, 290), (211, 289), (211, 290), (211, 303), (211, 304), (212, 219), (212, 289), (212, 304), (213, 214), (213, 292), (213, 305), (214, 215), (214, 292), (214, 303), (215, 291), (216, 217), (216, 221), (217, 218), (217, 286), (217, 287), (217, 300), (218, 225), (218, 286), (218, 301), (219, 289), (219, 302), (220, 221), (220, 288), (220, 300), (221, 288), (221, 300), (222, 227), (222, 243), (222, 284), (223, 224), (223, 283), (223, 297), (223, 298), (224, 283), (224, 298), (225, 226), (225, 299), (226, 227), (226, 285), (226, 297), (226, 299), (227, 285), (228, 229), (228, 233), (228, 246), (228, 294), (229, 281), (229, 295), (230, 295), (231, 232), (231, 283), (231, 296), (232, 283), (232, 294), (233, 245), (234, 235), (234, 278), (235, 236), (235, 277), (235, 293), (236, 251), (236, 291), (237, 238), (237, 251), (237, 290), (238, 274), (238, 288), (240, 257), (241, 285), (242, 271), (242, 285), (243, 244), (243, 269), (243, 284), (244, 284), (245, 268), (246, 263), (246, 266), (246, 281), (247, 248), (247, 265), (247, 266), (248, 252), (249, 254), (249, 273), (249, 276), (250, 276), (251, 275), (251, 277), (252, 253), (253, 265), (253, 276), (254, 261), (254, 264), (255, 273), (257, 272), (257, 274), (258, 259), (259, 271), (261, 262), (262, 263), (262, 264), (262, 266), (262, 267), (263, 268), (264, 265), (265, 266), (267, 269), (271, 272), (273, 274), (276, 277), (276, 278), (279, 280), (279, 281), (283, 284), (285, 286), (285, 287), (288, 290), (291, 292), (291, 293), (294, 295), (294, 296), (295, 296), (297, 298), (297, 299), (298, 299), (300, 301), (301, 302), (304, 305), (306, 307), (306, 308), (307, 308), (324, 325), (324, 327), (324, 328), (325, 326), (325, 328), (326, 327), (326, 328), (327, 328), (329, 330), (329, 332), (329, 333), (330, 331), (330, 333), (331, 332), (331, 333), (332, 333), (334, 335), (334, 337), (334, 338), (335, 336), (335, 338), (336, 337), (336, 338), (337, 338), (339, 340), (339, 342), (339, 343), (340, 341), (340, 343), (341, 342), (341, 343), (342, 343), (344, 345), (344, 347), (344, 348), (345, 346), (345, 348), (346, 347), (346, 348), (347, 348), (349, 350), (349, 352), (349, 353), (350, 351), (350, 353), (351, 352), (351, 353), (352, 353), (354, 355), (354, 357), (354, 358), (355, 356), (355, 358), (356, 357), (356, 358), (357, 358), (359, 360), (359, 362), (359, 363), (360, 361), (360, 363), (361, 362), (361, 363), (362, 363), (364, 365), (364, 367), (364, 368), (365, 366), (365, 368), (366, 367), (366, 368), (367, 368), (369, 370), (369, 372), (369, 373), (370, 371), (370, 373), (371, 372), (371, 373), (372, 373), (374, 375), (374, 377), (374, 378), (375, 376), (375, 378), (376, 377), (376, 378), (377, 378), (379, 380), (379, 382), (379, 383), (380, 381), (380, 383), (381, 382), (381, 383), (382, 383), (384, 385), (384, 387), (384, 388), (385, 386), (385, 388), (386, 387), (386, 388), (387, 388), (389, 390), (389, 392), (389, 393), (390, 391), (390, 393), (391, 392), (391, 393), (392, 393), (394, 395), (394, 397), (394, 398), (395, 396), (395, 398), (396, 397), (396, 398), (397, 398), (399, 400), (399, 402), (399, 403), (400, 401), (400, 403), (401, 402), (401, 403), (402, 403), (404, 405), (404, 407), (404, 408), (405, 406), (405, 408), (406, 407), (406, 408), (407, 408), (409, 410), (409, 412), (409, 413), (410, 411), (410, 413), (411, 412), (411, 413), (412, 413), (414, 415), (414, 417), (414, 418), (415, 416), (415, 418), (416, 417), (416, 418), (417, 418), (419, 420), (419, 422), (419, 423), (420, 421), (420, 423), (421, 422), (421, 423), (422, 423), (424, 425), (424, 427), (424, 428), (425, 426), (425, 428), (426, 427), (426, 428), (427, 428), (429, 430), (429, 432), (429, 433), (430, 431), (430, 433), (431, 432), (431, 433), (432, 433), (434, 435), (434, 437), (434, 438), (435, 436), (435, 438), (436, 437), (436, 438), (437, 438), (439, 440), (439, 442), (439, 443), (440, 441), (440, 443), (441, 442), (441, 443), (442, 443), (444, 445), (444, 447), (444, 448), (445, 446), (445, 448), (446, 447), (446, 448), (447, 448), (449, 450), (449, 452), (449, 453), (450, 451), (450, 453), (451, 452), (451, 453), (452, 453), (454, 455), (454, 457), (454, 458), (455, 456), (455, 458), (456, 457), (456, 458), (457, 458), (459, 460), (459, 462), (459, 463), (460, 461), (460, 463), (461, 462), (461, 463), (462, 463), (464, 465), (464, 467), (464, 468), (465, 466), (465, 468), (466, 467), (466, 468), (467, 468), (469, 470), (469, 472), (469, 473), (470, 471), (470, 473), (471, 472), (471, 473), (472, 473), (474, 475), (474, 477), (474, 478), (475, 476), (475, 478), (476, 477), (476, 478), (477, 478), (479, 480), (479, 482), (479, 483), (480, 481), (480, 483), (481, 482), (481, 483), (482, 483)])
me_rock_small_1.attributes.new('sharp_edge', 'BOOLEAN', 'EDGE').data.foreach_set('value', [ (min(e.vertices), max(e.vertices)) in _k for e in me_rock_small_1.edges])
me_rock_small_1.materials.append(mat_stone_cobblestone)
me_rock_small_1.materials.append(mat_leaf_light_leafygrass)
me_rock_small_1.materials.append(mat_leaf_leafygrass)
me_rock_small_1.materials.append(mat_leaf_dark_leafygrass)
me_rock_small_1.update()

# ---- objects
ob_rock_small_1 = bpy.data.objects.new('rock_small_1', me_rock_small_1)

# ---- transforms, parenting, visibility, modifiers, constraints
ob_rock_small_1.location = (0.0, 0.0, 0.0)

# ---- collection membership
scene.collection.objects.link(ob_rock_small_1)

# ---- scene / render settings (as saved in the file)
scene.frame_start = 1; scene.frame_end = 250; scene.frame_set(1)
scene.render.engine = 'BLENDER_EEVEE_NEXT'
scene.render.resolution_x = 600
scene.render.resolution_y = 600
scene.render.bake_bias = 0.0
scene.render.bake_samples = 0
scene.render.compositor_device = 'GPU'
scene.eevee.taa_render_samples = 48
scene.eevee.use_volume_custom_range = False
scene.eevee.fast_gi_thickness_near = 0.1
scene.eevee.fast_gi_thickness_far = 0.0
scene.eevee.ray_tracing_options.screen_trace_thickness = 0.1
scene.view_settings.view_transform = 'Standard'
bpy.context.view_layer.update()

# ---- added for rendering (the .blend has no active camera): camera
cam_auto = bpy.data.cameras.new('AutoCamera')
cam_auto.lens = 50.0
cam_auto.sensor_width = 36.0
cam_auto.clip_end = 1000.0
ob_auto_camera = bpy.data.objects.new('AutoCamera', cam_auto)
scene.collection.objects.link(ob_auto_camera)
ob_auto_camera.location = (5.12428, -6.14913, 4.96263)
ob_auto_camera.rotation_euler = (1.09748, -7.21219e-08, 0.694738)
scene.camera = ob_auto_camera
bpy.context.view_layer.update()
